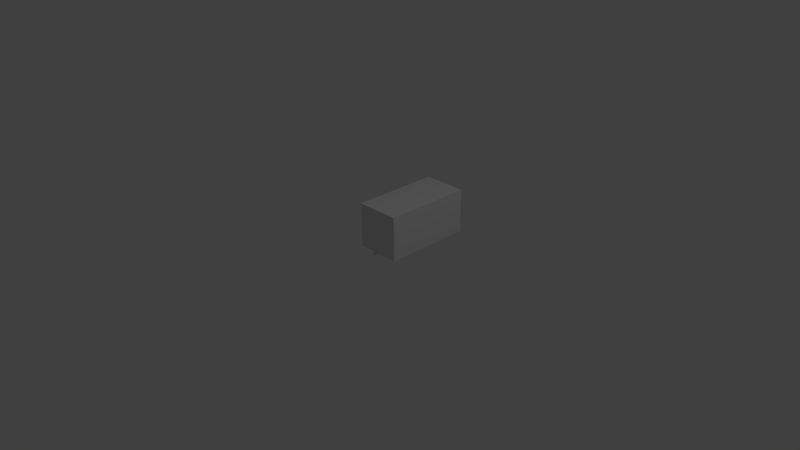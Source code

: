 # Source: blenderbot.blend  (saved by Blender 2.75.0; exported with 4.5.12 LTS)
import bpy
from mathutils import Matrix  # noqa: F401  (used for matrix-valued properties, if any)

bpy.ops.wm.read_factory_settings(use_empty=True)
scene = bpy.context.scene
scene.name = 'Scene'

# ---- collections
col_collection_1 = bpy.data.collections.new('Collection 1'); scene.collection.children.link(col_collection_1)

# ---- materials (node trees are filled in below, after node groups)
mat_material = bpy.data.materials.new('Material')
mat_material.alpha_threshold = 0.0
mat_material.use_transparent_shadow = False
mat_material.roughness = 0.5
mat_material.line_color = (0.0, 0.0, 0.0, 1.0)

# ---- material node trees

# ---- world
world_world = bpy.data.worlds.new('World'); scene.world = world_world
world_world.color = (0.05088, 0.05088, 0.05088)
world_world.use_sun_shadow = False
world_world.sun_shadow_jitter_overblur = 0.0
world_world.cycles.sampling_method = 'MANUAL'
world_world.cycles.sample_map_resolution = 256

# ---- cameras
cam_camera = bpy.data.cameras.new('Camera')
cam_camera.clip_end = 100.0
cam_camera.lens = 35.0
cam_camera.sensor_width = 32.0
cam_camera.sensor_height = 18.0
cam_camera.ortho_scale = 7.314
cam_camera.dof.focus_distance = 0.0
cam_camera.dof.aperture_fstop = 128.0

# ---- lights
light_lamp = bpy.data.lights.new('Lamp', 'POINT')
light_lamp.transmission_factor = 0.0
light_lamp.cutoff_distance = 30.0
light_lamp.energy = 100.0
light_lamp.shadow_buffer_clip_start = 1.001
light_lamp.shadow_soft_size = 0.1
light_lamp.shadow_maximum_resolution = 0.006
light_lamp.use_absolute_resolution = True
light_lamp.cycles.use_multiple_importance_sampling = False

# ---- meshes
me_cube = bpy.data.meshes.new('Cube')
me_cube.from_pydata([(1.0, 2.0, -0.5), (1.0, -5.96e-08, -0.5), (-1.0, 1.788e-07, -0.5), (-1.0, 2.0, -0.5), (1.0, 2.0, 0.5), (1.0, -6.557e-07, 0.5), (-1.0, 2.98e-07, 0.5), (-1.0, 2.0, 0.5)], [], [(0, 1, 2, 3), (4, 7, 6, 5), (0, 4, 5, 1), (1, 5, 6, 2), (2, 6, 7, 3), (4, 0, 3, 7)])
me_cube.materials.append(mat_material)
me_cube.use_remesh_preserve_volume = False
me_cube.use_remesh_preserve_attributes = False
me_cube.use_mirror_vertex_groups = False
me_cube.update()
me_plane = bpy.data.meshes.new('Plane')
me_plane.from_pydata([(-0.3048, 0.0, -0.0127), (0.3048, 0.0, -0.0127), (-0.3048, 0.6096, -0.0127), (0.3048, 0.6096, -0.0127), (-0.3048, 0.0, 0.0127), (0.3048, 0.0, 0.0127), (-0.3048, 0.6096, 0.0127), (0.3048, 0.6096, 0.0127)], [], [(0, 2, 3, 1), (4, 5, 7, 6), (3, 2, 6, 7), (0, 1, 5, 4), (1, 3, 7, 5), (2, 0, 4, 6)])
me_plane.use_remesh_preserve_volume = False
me_plane.use_remesh_preserve_attributes = False
me_plane.use_mirror_vertex_groups = False
me_plane.update()

# ---- objects
ob_cube = bpy.data.objects.new('Cube', me_cube)
ob_plane = bpy.data.objects.new('Plane', me_plane)
ob_lamp = bpy.data.objects.new('Lamp', light_lamp)
ob_camera = bpy.data.objects.new('Camera', cam_camera)

# ---- transforms, parenting, visibility, modifiers, constraints
ob_cube.location = (0.02523, 0.05256, 0.3048)
ob_cube.scale = (0.3048, 0.6096, 0.6096)
ob_cube.lock_rotations_4d = False
ob_cube.empty_display_type = 'ARROWS'
ob_cube.lineart.crease_threshold = 0.0
ob_plane.location = (0.0, 0.0, 0.0)
ob_plane.scale = (0.04167, 0.2917, 1.0)
ob_plane.lineart.crease_threshold = 0.0
_m = ob_plane.modifiers.new('Array', 'ARRAY')
_m.show_render = False
_m.count = 220
_m.constant_offset_displace = (0.0, 0.0, 0.0)
_m.relative_offset_displace = (0.0, 1.0, 0.0)
ob_lamp.location = (4.076, 1.005, 5.904)
ob_lamp.rotation_euler = (0.6503, 0.05522, 1.866)
ob_lamp.lock_rotations_4d = False
ob_lamp.empty_display_type = 'ARROWS'
ob_lamp.color = (0.0, 0.0, 0.0, 0.0)
ob_lamp.lineart.crease_threshold = 0.0
ob_camera.location = (7.481, -6.508, 5.344)
ob_camera.rotation_euler = (1.109, 0.01082, 0.8149)
ob_camera.lock_rotations_4d = False
ob_camera.empty_display_type = 'ARROWS'
ob_camera.color = (0.0, 0.0, 0.0, 0.0)
ob_camera.display_type = 'WIRE'
ob_camera.lineart.crease_threshold = 0.0

# ---- collection membership
col_collection_1.objects.link(ob_cube)
col_collection_1.objects.link(ob_plane)
col_collection_1.objects.link(ob_lamp)
col_collection_1.objects.link(ob_camera)

# ---- scene / render settings (as saved in the file)
scene.camera = ob_camera
scene.frame_start = 1; scene.frame_end = 121; scene.frame_set(0)
scene.render.engine = 'BLENDER_EEVEE_NEXT'
scene.render.resolution_percentage = 50
scene.render.dither_intensity = 0.0
scene.cycles.use_denoising = False
scene.cycles.samples = 10
scene.cycles.sampling_pattern = 'TABULATED_SOBOL'
scene.cycles.light_sampling_threshold = 0.0
scene.cycles.use_adaptive_sampling = False
scene.cycles.use_light_tree = False
scene.cycles.blur_glossy = 0.0
scene.cycles.pixel_filter_type = 'GAUSSIAN'
scene.cycles.sample_clamp_indirect = 0.0
scene.view_settings.view_transform = 'Standard'
bpy.context.view_layer.update()
